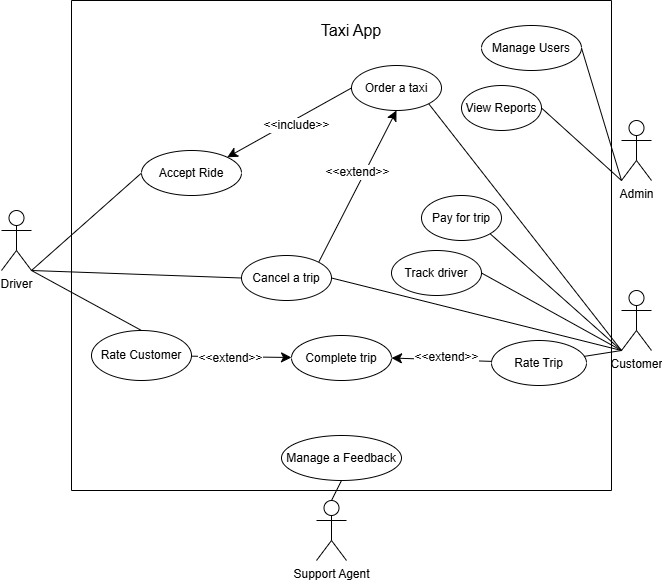

The diagram above was exported from draw.io. Its source (the exported page's mxGraphModel, read from the mxfile embedded in the PNG):
<mxGraphModel dx="1247" dy="602" grid="1" gridSize="10" guides="1" tooltips="1" connect="1" arrows="1" fold="1" page="1" pageScale="1" pageWidth="827" pageHeight="1169" math="0" shadow="0">
  <root>
    <mxCell id="0" />
    <mxCell id="1" parent="0" />
    <mxCell id="5iNeMhwvhGMUjfBhLASZ-198" edge="1" parent="1" source="5iNeMhwvhGMUjfBhLASZ-173" style="edgeStyle=none;curved=1;rounded=0;orthogonalLoop=1;jettySize=auto;html=1;exitX=1;exitY=1;exitDx=0;exitDy=0;exitPerimeter=0;entryX=0;entryY=0.5;entryDx=0;entryDy=0;fontSize=12;startSize=8;endSize=8;endArrow=none;endFill=0;" target="5iNeMhwvhGMUjfBhLASZ-196">
      <mxGeometry relative="1" as="geometry" />
    </mxCell>
    <mxCell id="5iNeMhwvhGMUjfBhLASZ-208" edge="1" parent="1" source="5iNeMhwvhGMUjfBhLASZ-173" style="edgeStyle=none;curved=1;rounded=0;orthogonalLoop=1;jettySize=auto;html=1;exitX=1;exitY=1;exitDx=0;exitDy=0;exitPerimeter=0;entryX=0;entryY=0.5;entryDx=0;entryDy=0;fontSize=12;startSize=8;endSize=8;endArrow=none;endFill=0;" target="5iNeMhwvhGMUjfBhLASZ-207">
      <mxGeometry relative="1" as="geometry" />
    </mxCell>
    <mxCell id="5iNeMhwvhGMUjfBhLASZ-214" edge="1" parent="1" source="5iNeMhwvhGMUjfBhLASZ-173" style="edgeStyle=none;curved=1;rounded=0;orthogonalLoop=1;jettySize=auto;html=1;exitX=1;exitY=1;exitDx=0;exitDy=0;exitPerimeter=0;fontSize=12;startSize=8;endSize=8;endArrow=none;endFill=0;entryX=0.5;entryY=0;entryDx=0;entryDy=0;" target="5iNeMhwvhGMUjfBhLASZ-222">
      <mxGeometry relative="1" as="geometry">
        <mxPoint x="270" y="390" as="targetPoint" />
      </mxGeometry>
    </mxCell>
    <mxCell id="5iNeMhwvhGMUjfBhLASZ-173" parent="1" style="shape=umlActor;verticalLabelPosition=bottom;verticalAlign=top;html=1;outlineConnect=0;" value="Driver" vertex="1">
      <mxGeometry height="60" width="30" x="110" y="280" as="geometry" />
    </mxCell>
    <mxCell id="5iNeMhwvhGMUjfBhLASZ-180" edge="1" parent="1" source="5iNeMhwvhGMUjfBhLASZ-174" style="edgeStyle=none;curved=1;rounded=0;orthogonalLoop=1;jettySize=auto;html=1;exitX=0;exitY=1;exitDx=0;exitDy=0;exitPerimeter=0;entryX=1;entryY=1;entryDx=0;entryDy=0;fontSize=12;startSize=8;endSize=8;endArrow=none;endFill=0;" target="5iNeMhwvhGMUjfBhLASZ-179">
      <mxGeometry relative="1" as="geometry" />
    </mxCell>
    <mxCell id="5iNeMhwvhGMUjfBhLASZ-189" edge="1" parent="1" source="5iNeMhwvhGMUjfBhLASZ-174" style="edgeStyle=none;curved=1;rounded=0;orthogonalLoop=1;jettySize=auto;html=1;exitX=0;exitY=1;exitDx=0;exitDy=0;exitPerimeter=0;fontSize=12;startSize=8;endSize=8;endArrow=none;endFill=0;" target="5iNeMhwvhGMUjfBhLASZ-188">
      <mxGeometry relative="1" as="geometry" />
    </mxCell>
    <mxCell id="5iNeMhwvhGMUjfBhLASZ-197" edge="1" parent="1" source="5iNeMhwvhGMUjfBhLASZ-174" style="edgeStyle=none;curved=1;rounded=0;orthogonalLoop=1;jettySize=auto;html=1;exitX=0;exitY=1;exitDx=0;exitDy=0;exitPerimeter=0;entryX=1;entryY=0.5;entryDx=0;entryDy=0;fontSize=12;startSize=8;endSize=8;endArrow=none;endFill=0;" target="5iNeMhwvhGMUjfBhLASZ-196">
      <mxGeometry relative="1" as="geometry" />
    </mxCell>
    <mxCell id="5iNeMhwvhGMUjfBhLASZ-201" edge="1" parent="1" source="5iNeMhwvhGMUjfBhLASZ-174" style="edgeStyle=none;curved=1;rounded=0;orthogonalLoop=1;jettySize=auto;html=1;exitX=0;exitY=1;exitDx=0;exitDy=0;exitPerimeter=0;entryX=1;entryY=0.5;entryDx=0;entryDy=0;fontSize=12;startSize=8;endSize=8;endArrow=none;endFill=0;" target="5iNeMhwvhGMUjfBhLASZ-200">
      <mxGeometry relative="1" as="geometry" />
    </mxCell>
    <mxCell id="5iNeMhwvhGMUjfBhLASZ-202" edge="1" parent="1" source="5iNeMhwvhGMUjfBhLASZ-174" style="edgeStyle=none;curved=1;rounded=0;orthogonalLoop=1;jettySize=auto;html=1;exitX=0;exitY=1;exitDx=0;exitDy=0;exitPerimeter=0;entryX=1;entryY=1;entryDx=0;entryDy=0;fontSize=12;startSize=8;endSize=8;endArrow=none;endFill=0;" target="5iNeMhwvhGMUjfBhLASZ-199">
      <mxGeometry relative="1" as="geometry" />
    </mxCell>
    <mxCell id="5iNeMhwvhGMUjfBhLASZ-174" parent="1" style="shape=umlActor;verticalLabelPosition=bottom;verticalAlign=top;html=1;outlineConnect=0;" value="Customer" vertex="1">
      <mxGeometry height="60" width="30" x="730" y="360" as="geometry" />
    </mxCell>
    <mxCell id="5iNeMhwvhGMUjfBhLASZ-187" edge="1" parent="1" source="5iNeMhwvhGMUjfBhLASZ-175" style="edgeStyle=none;curved=1;rounded=0;orthogonalLoop=1;jettySize=auto;html=1;exitX=0.5;exitY=0;exitDx=0;exitDy=0;exitPerimeter=0;entryX=0.5;entryY=1;entryDx=0;entryDy=0;fontSize=12;startSize=8;endSize=8;endArrow=none;endFill=0;" target="5iNeMhwvhGMUjfBhLASZ-186">
      <mxGeometry relative="1" as="geometry" />
    </mxCell>
    <mxCell id="5iNeMhwvhGMUjfBhLASZ-175" parent="1" style="shape=umlActor;verticalLabelPosition=bottom;verticalAlign=top;html=1;outlineConnect=0;" value="Support Agent" vertex="1">
      <mxGeometry height="60" width="30" x="425" y="570" as="geometry" />
    </mxCell>
    <mxCell id="5iNeMhwvhGMUjfBhLASZ-176" parent="1" style="swimlane;startSize=0;" value="" vertex="1">
      <mxGeometry height="490" width="540" x="180" y="70" as="geometry" />
    </mxCell>
    <mxCell id="5iNeMhwvhGMUjfBhLASZ-178" parent="5iNeMhwvhGMUjfBhLASZ-176" style="text;html=1;whiteSpace=wrap;strokeColor=none;fillColor=none;align=center;verticalAlign=middle;rounded=0;fontSize=16;" value="Taxi App" vertex="1">
      <mxGeometry height="30" width="80" x="240" y="15" as="geometry" />
    </mxCell>
    <mxCell id="5iNeMhwvhGMUjfBhLASZ-179" parent="5iNeMhwvhGMUjfBhLASZ-176" style="ellipse;whiteSpace=wrap;html=1;" value="Order a taxi" vertex="1">
      <mxGeometry height="45" width="90" x="280" y="65" as="geometry" />
    </mxCell>
    <mxCell id="5iNeMhwvhGMUjfBhLASZ-186" parent="5iNeMhwvhGMUjfBhLASZ-176" style="ellipse;whiteSpace=wrap;html=1;" value="Manage a Feedback" vertex="1">
      <mxGeometry height="45" width="120" x="210" y="435" as="geometry" />
    </mxCell>
    <mxCell id="5iNeMhwvhGMUjfBhLASZ-224" edge="1" parent="5iNeMhwvhGMUjfBhLASZ-176" source="5iNeMhwvhGMUjfBhLASZ-188" style="edgeStyle=none;curved=1;rounded=0;orthogonalLoop=1;jettySize=auto;html=1;entryX=1;entryY=0.5;entryDx=0;entryDy=0;fontSize=12;startSize=8;endSize=8;" target="5iNeMhwvhGMUjfBhLASZ-223">
      <mxGeometry relative="1" as="geometry" />
    </mxCell>
    <mxCell id="5iNeMhwvhGMUjfBhLASZ-225" connectable="0" parent="5iNeMhwvhGMUjfBhLASZ-224" style="edgeLabel;html=1;align=center;verticalAlign=middle;resizable=0;points=[];fontSize=12;" value="&amp;lt;&amp;lt;extend&amp;gt;&amp;gt;" vertex="1">
      <mxGeometry relative="1" x="-0.0829" y="-3" as="geometry">
        <mxPoint as="offset" />
      </mxGeometry>
    </mxCell>
    <mxCell id="5iNeMhwvhGMUjfBhLASZ-188" parent="5iNeMhwvhGMUjfBhLASZ-176" style="ellipse;whiteSpace=wrap;html=1;" value="Rate Trip" vertex="1">
      <mxGeometry height="45" width="95" x="420" y="340" as="geometry" />
    </mxCell>
    <mxCell id="5iNeMhwvhGMUjfBhLASZ-194" parent="5iNeMhwvhGMUjfBhLASZ-176" style="ellipse;whiteSpace=wrap;html=1;" value="Manage Users" vertex="1">
      <mxGeometry height="45" width="100" x="410" y="25" as="geometry" />
    </mxCell>
    <mxCell id="5iNeMhwvhGMUjfBhLASZ-220" edge="1" parent="5iNeMhwvhGMUjfBhLASZ-176" source="5iNeMhwvhGMUjfBhLASZ-196" style="edgeStyle=none;curved=1;rounded=0;orthogonalLoop=1;jettySize=auto;html=1;exitX=1;exitY=0;exitDx=0;exitDy=0;entryX=0.5;entryY=1;entryDx=0;entryDy=0;fontSize=12;startSize=8;endSize=8;" target="5iNeMhwvhGMUjfBhLASZ-179">
      <mxGeometry relative="1" as="geometry" />
    </mxCell>
    <mxCell id="5iNeMhwvhGMUjfBhLASZ-221" connectable="0" parent="5iNeMhwvhGMUjfBhLASZ-220" style="edgeLabel;html=1;align=center;verticalAlign=middle;resizable=0;points=[];fontSize=12;" value="&amp;lt;&amp;lt;extend&amp;gt;&amp;gt;" vertex="1">
      <mxGeometry relative="1" x="0.0307" as="geometry">
        <mxPoint x="-2" y="-12" as="offset" />
      </mxGeometry>
    </mxCell>
    <mxCell id="5iNeMhwvhGMUjfBhLASZ-196" parent="5iNeMhwvhGMUjfBhLASZ-176" style="ellipse;whiteSpace=wrap;html=1;" value="Cancel a trip" vertex="1">
      <mxGeometry height="45" width="90" x="170" y="255" as="geometry" />
    </mxCell>
    <mxCell id="5iNeMhwvhGMUjfBhLASZ-199" parent="5iNeMhwvhGMUjfBhLASZ-176" style="ellipse;whiteSpace=wrap;html=1;" value="Pay for trip" vertex="1">
      <mxGeometry height="45" width="80" x="350" y="195" as="geometry" />
    </mxCell>
    <mxCell id="5iNeMhwvhGMUjfBhLASZ-200" parent="5iNeMhwvhGMUjfBhLASZ-176" style="ellipse;whiteSpace=wrap;html=1;" value="Track driver" vertex="1">
      <mxGeometry height="45" width="90" x="320" y="250" as="geometry" />
    </mxCell>
    <mxCell id="5iNeMhwvhGMUjfBhLASZ-204" parent="5iNeMhwvhGMUjfBhLASZ-176" style="ellipse;whiteSpace=wrap;html=1;" value="View Reports" vertex="1">
      <mxGeometry height="45" width="80" x="390" y="85" as="geometry" />
    </mxCell>
    <mxCell id="5iNeMhwvhGMUjfBhLASZ-215" edge="1" parent="5iNeMhwvhGMUjfBhLASZ-176" source="5iNeMhwvhGMUjfBhLASZ-179" style="edgeStyle=none;curved=1;rounded=0;orthogonalLoop=1;jettySize=auto;html=1;exitX=0;exitY=0.5;exitDx=0;exitDy=0;fontSize=12;startSize=8;endSize=8;entryX=1;entryY=0;entryDx=0;entryDy=0;" target="5iNeMhwvhGMUjfBhLASZ-207">
      <mxGeometry relative="1" as="geometry" />
    </mxCell>
    <mxCell id="5iNeMhwvhGMUjfBhLASZ-216" connectable="0" parent="5iNeMhwvhGMUjfBhLASZ-215" style="edgeLabel;html=1;align=center;verticalAlign=middle;resizable=0;points=[];fontSize=12;" value="&amp;lt;&amp;lt;include&amp;gt;&amp;gt;" vertex="1">
      <mxGeometry relative="1" x="-0.0666" y="5" as="geometry">
        <mxPoint as="offset" />
      </mxGeometry>
    </mxCell>
    <mxCell id="5iNeMhwvhGMUjfBhLASZ-207" parent="5iNeMhwvhGMUjfBhLASZ-176" style="ellipse;whiteSpace=wrap;html=1;" value="Accept Ride" vertex="1">
      <mxGeometry height="45" width="100" x="70" y="150" as="geometry" />
    </mxCell>
    <mxCell id="5iNeMhwvhGMUjfBhLASZ-226" edge="1" parent="5iNeMhwvhGMUjfBhLASZ-176" source="5iNeMhwvhGMUjfBhLASZ-222" style="edgeStyle=none;curved=1;rounded=0;orthogonalLoop=1;jettySize=auto;html=1;fontSize=12;startSize=8;endSize=8;" target="5iNeMhwvhGMUjfBhLASZ-223">
      <mxGeometry relative="1" as="geometry" />
    </mxCell>
    <mxCell id="5iNeMhwvhGMUjfBhLASZ-227" connectable="0" parent="5iNeMhwvhGMUjfBhLASZ-226" style="edgeLabel;html=1;align=center;verticalAlign=middle;resizable=0;points=[];fontSize=12;" value="&lt;span style=&quot;color: rgba(0, 0, 0, 0); font-family: monospace; font-size: 0px; text-align: start; background-color: rgb(236, 236, 236);&quot;&gt;%3CmxGraphModel%3E%3Croot%3E%3CmxCell%20id%3D%220%22%2F%3E%3CmxCell%20id%3D%221%22%20parent%3D%220%22%2F%3E%3CmxCell%20id%3D%222%22%20connectable%3D%220%22%20parent%3D%221%22%20style%3D%22edgeLabel%3Bhtml%3D1%3Balign%3Dcenter%3BverticalAlign%3Dmiddle%3Bresizable%3D0%3Bpoints%3D%5B%5D%3BfontSize%3D12%3B%22%20value%3D%22%26amp%3Blt%3B%26amp%3Blt%3Bextend%26amp%3Bgt%3B%26amp%3Bgt%3B%22%20vertex%3D%221%22%3E%3CmxGeometry%20x%3D%22505.13157894736855%22%20y%3D%22439.5%22%20as%3D%22geometry%22%2F%3E%3C%2FmxCell%3E%3C%2Froot%3E%3C%2FmxGraphModel%3E&lt;/span&gt;" vertex="1">
      <mxGeometry relative="1" x="-0.0039" y="1" as="geometry">
        <mxPoint as="offset" />
      </mxGeometry>
    </mxCell>
    <mxCell id="5iNeMhwvhGMUjfBhLASZ-228" connectable="0" parent="5iNeMhwvhGMUjfBhLASZ-226" style="edgeLabel;html=1;align=center;verticalAlign=middle;resizable=0;points=[];fontSize=12;" value="&amp;lt;&amp;lt;extend&amp;gt;&amp;gt;" vertex="1">
      <mxGeometry relative="1" x="-0.2126" y="-1" as="geometry">
        <mxPoint as="offset" />
      </mxGeometry>
    </mxCell>
    <mxCell id="5iNeMhwvhGMUjfBhLASZ-222" parent="5iNeMhwvhGMUjfBhLASZ-176" style="ellipse;whiteSpace=wrap;html=1;" value="Rate Customer" vertex="1">
      <mxGeometry height="50" width="100" x="20" y="330" as="geometry" />
    </mxCell>
    <mxCell id="5iNeMhwvhGMUjfBhLASZ-223" parent="5iNeMhwvhGMUjfBhLASZ-176" style="ellipse;whiteSpace=wrap;html=1;" value="Complete trip" vertex="1">
      <mxGeometry height="45" width="100" x="220" y="335" as="geometry" />
    </mxCell>
    <mxCell id="5iNeMhwvhGMUjfBhLASZ-195" edge="1" parent="1" source="5iNeMhwvhGMUjfBhLASZ-184" style="edgeStyle=none;curved=1;rounded=0;orthogonalLoop=1;jettySize=auto;html=1;exitX=0;exitY=1;exitDx=0;exitDy=0;exitPerimeter=0;entryX=1;entryY=0.5;entryDx=0;entryDy=0;fontSize=12;startSize=8;endSize=8;endArrow=none;endFill=0;" target="5iNeMhwvhGMUjfBhLASZ-194">
      <mxGeometry relative="1" as="geometry" />
    </mxCell>
    <mxCell id="5iNeMhwvhGMUjfBhLASZ-203" edge="1" parent="1" source="5iNeMhwvhGMUjfBhLASZ-184" style="edgeStyle=none;curved=1;rounded=0;orthogonalLoop=1;jettySize=auto;html=1;exitX=0;exitY=1;exitDx=0;exitDy=0;exitPerimeter=0;fontSize=12;startSize=8;endSize=8;endArrow=none;endFill=0;entryX=1;entryY=0.5;entryDx=0;entryDy=0;" target="5iNeMhwvhGMUjfBhLASZ-204">
      <mxGeometry relative="1" as="geometry" />
    </mxCell>
    <mxCell id="5iNeMhwvhGMUjfBhLASZ-184" parent="1" style="shape=umlActor;verticalLabelPosition=bottom;verticalAlign=top;html=1;outlineConnect=0;" value="Admin" vertex="1">
      <mxGeometry height="60" width="30" x="730" y="190" as="geometry" />
    </mxCell>
  </root>
</mxGraphModel>